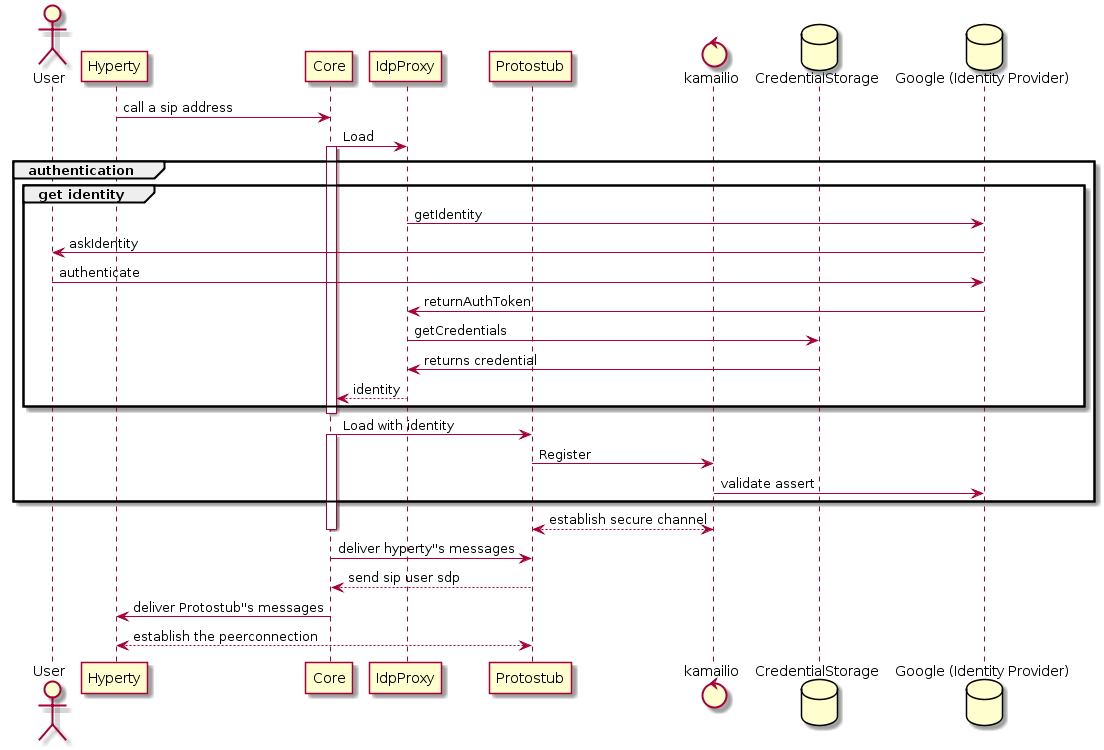

The diagram above was rendered by PlantUML. Its source (embedded in the PNG):
@startuml
actor User
participant Hyperty
participant Core
participant IdpProxy
participant Protostub
control kamailio
database CredentialStorage
database "Google (Identity Provider)"

Hyperty -> Core: call a sip address

Core -> IdpProxy: Load
group authentication
activate Core
group get identity
IdpProxy -> "Google (Identity Provider)": getIdentity
User <- "Google (Identity Provider)": askIdentity
User -> "Google (Identity Provider)": authenticate
IdpProxy <- "Google (Identity Provider)": returnAuthToken
IdpProxy -> "CredentialStorage": getCredentials
IdpProxy <- "CredentialStorage": returns credential
Core <-- IdpProxy: identity
end

deactivate Core

Core -> Protostub: Load with identity
activate Core
Protostub -> kamailio : Register
"Google (Identity Provider)" <- kamailio: validate assert
end
Protostub <--> kamailio: establish secure channel
deactivate Core

Core -> Protostub: deliver hyperty''s messages
Protostub --> Core: send sip user sdp
Core -> Hyperty: deliver Protostub''s messages

Hyperty <--> Protostub: establish the peerconnection
@enduml